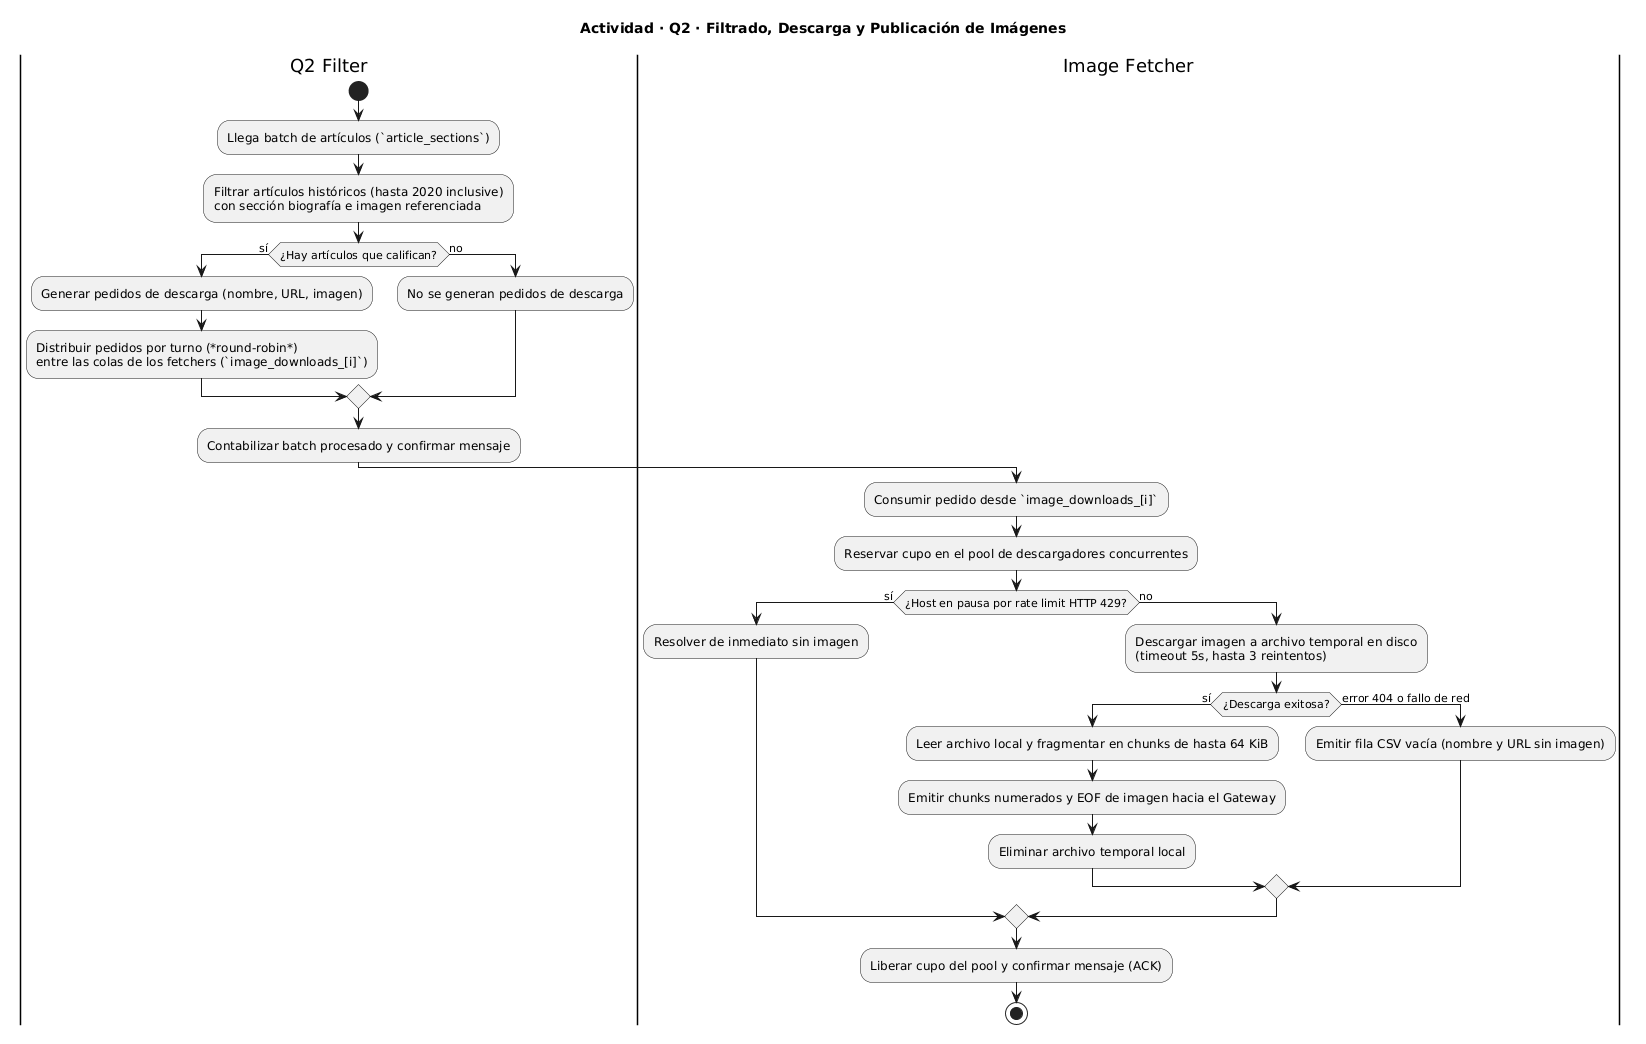

The diagram above was rendered by PlantUML. Its source (embedded in the PNG):
@startuml
skinparam shadowing false

title Actividad · Q2 · Filtrado, Descarga y Publicación de Imágenes

|Q2 Filter|
start
:Llega batch de artículos (`article_sections`);
:Filtrar artículos históricos (hasta 2020 inclusive)\ncon sección biografía e imagen referenciada;

if (¿Hay artículos que califican?) then (sí)
  :Generar pedidos de descarga (nombre, URL, imagen);
  :Distribuir pedidos por turno (*round-robin*)\nentre las colas de los fetchers (`image_downloads_[i]`);
else (no)
  :No se generan pedidos de descarga;
endif

:Contabilizar batch procesado y confirmar mensaje;

|Image Fetcher|
:Consumir pedido desde `image_downloads_[i]`;
:Reservar cupo en el pool de descargadores concurrentes;

if (¿Host en pausa por rate limit HTTP 429?) then (sí)
  :Resolver de inmediato sin imagen;
else (no)
  :Descargar imagen a archivo temporal en disco\n(timeout 5s, hasta 3 reintentos);
  if (¿Descarga exitosa?) then (sí)
    :Leer archivo local y fragmentar en chunks de hasta 64 KiB;
    :Emitir chunks numerados y EOF de imagen hacia el Gateway;
    :Eliminar archivo temporal local;
  else (error 404 o fallo de red)
    :Emitir fila CSV vacía (nombre y URL sin imagen);
  endif
endif

:Liberar cupo del pool y confirmar mensaje (ACK);
stop
@enduml